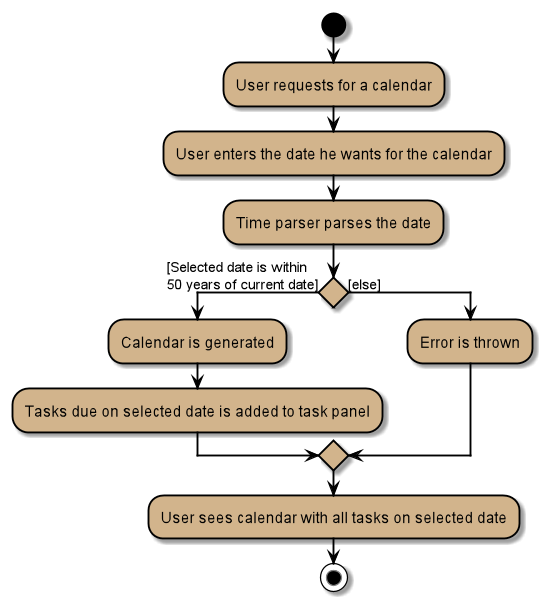

The diagram above was rendered by PlantUML. Its source (embedded in the PNG):
@startuml
start
skinparam ActivityBackgroundColor #tan
skinparam ActivityBorderColor #black
skinparam activityDiamondBorderColor #black
skinparam activityDiamondBackgroundColor #tan
skinparam arrowColor #black

:User requests for a calendar;

label lab1
:User enters the date he wants for the calendar;


:Time parser parses the date;

if () then ([Selected date is within
50 years of current date])

:Calendar is generated;
:Tasks due on selected date is added to task panel;
else ([else])
:Error is thrown;
endif

:User sees calendar with all tasks on selected date;
stop
@enduml